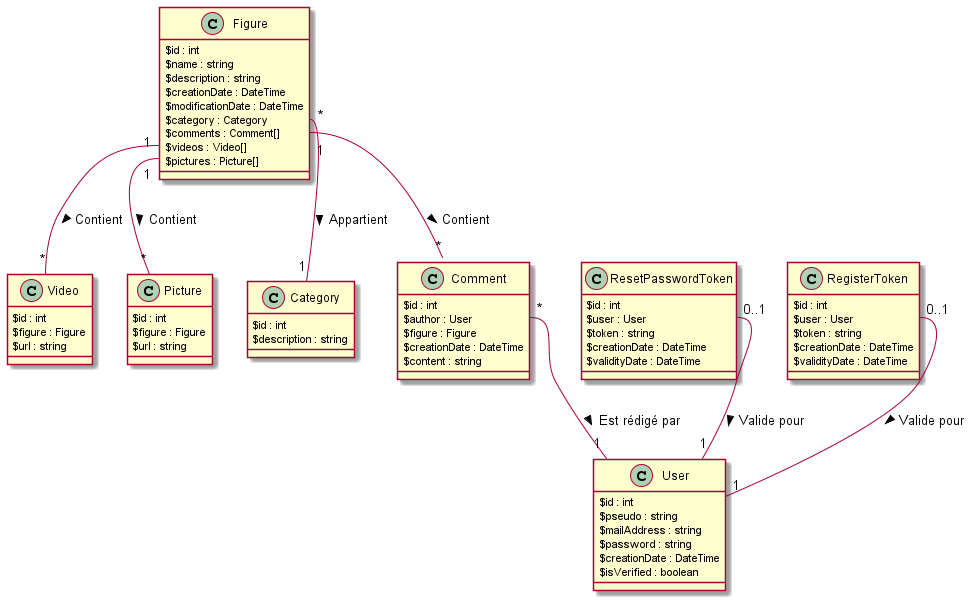

The diagram above was rendered by PlantUML. Its source (embedded in the PNG):
@startuml
'https://plantuml.com/class-diagram
'left to right direction

class Figure
class Video
class Picture
class Category
class Comment
class User
class ResetPasswordToken
class RegisterToken
Figure::$videos "1" -- "*" Video : Contient >
Figure::$pictures "1" -- "*" Picture : Contient >
Figure::$category "*" -- "1" Category : Appartient >
Figure::$comments "1" -- "*" Comment : Contient >
Comment::$author "*" -- "1" User : Est rédigé par >
ResetPasswordToken::$user "0..1" -- "1" User : Valide pour >
RegisterToken::$user "0..1" -- "1" User : Valide pour >


class Figure {
    $id : int
    $name : string
    $description : string
    $creationDate : DateTime
    $modificationDate : DateTime
    $category : Category
    $comments : Comment[]
    $videos : Video[]
    $pictures : Picture[]
}

class Category {
    $id : int
    $description : string
}

class Video {
    $id : int
    $figure : Figure
    $url : string
}

class Picture {
    $id : int
    $figure : Figure
    $url : string
}

class User {
    $id : int
    $pseudo : string
    $mailAddress : string
    $password : string
    $creationDate : DateTime
    $isVerified : boolean
}


class ResetPasswordToken {
    $id : int
    $user : User
    $token : string
    $creationDate : DateTime
    $validityDate : DateTime
}

class RegisterToken {
    $id : int
    $user : User
    $token : string
    $creationDate : DateTime
    $validityDate : DateTime
}

class Comment {
    $id : int
    $author : User
    $figure : Figure
    $creationDate : DateTime
    $content : string
}

@enduml